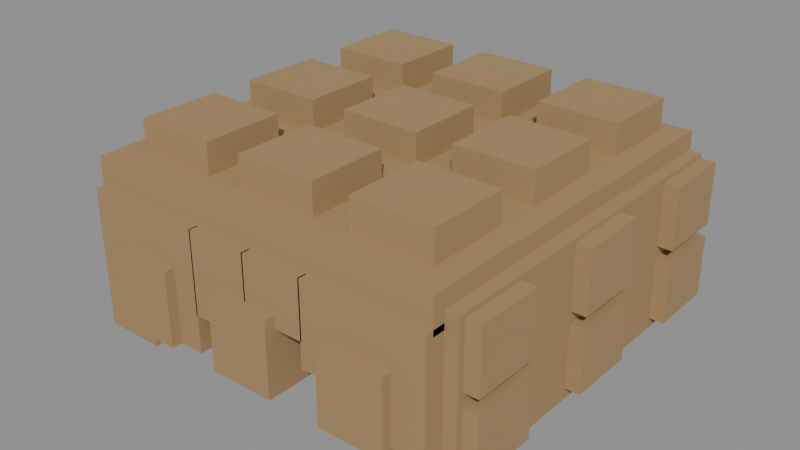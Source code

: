 # Source: hair_curly.blend  (saved by Blender 5.3.31; exported with 4.5.12 LTS)
import bpy
from mathutils import Matrix  # noqa: F401  (used for matrix-valued properties, if any)

bpy.ops.wm.read_factory_settings(use_empty=True)
scene = bpy.context.scene
scene.name = 'Scene'

# ---- materials (node trees are filled in below, after node groups)
mat_char_mat_hair = bpy.data.materials.new('char_mat_hair')
mat_char_mat_hair.diffuse_color = (0.38, 0.245, 0.115, 1.0)

# ---- material node trees
mat_char_mat_hair.use_nodes = True; mat_char_mat_hair.node_tree.nodes.clear()
_N = mat_char_mat_hair.node_tree.nodes; _L = mat_char_mat_hair.node_tree.links
n0 = _N.new('ShaderNodeBsdfPrincipled'); n0.name = 'Principled BSDF'; n0.location = (-200, 100)
n0.inputs[0].default_value = (0.38, 0.245, 0.115, 1.0)
n0.inputs[2].default_value = 0.8
n0.inputs[10].default_value = 0.005
n1 = _N.new('ShaderNodeOutputMaterial'); n1.name = 'Material Output'; n1.location = (200, 100)
_L.new(n0.outputs[0], n1.inputs[0])
n1.is_active_output = True

# ---- meshes
me_char_hair_voxel_geometry = bpy.data.meshes.new('char_hair_voxel_geometry')
me_char_hair_voxel_geometry.from_pydata([(-0.293, -0.315, 0.3905), (0.293, -0.315, 0.3905), (0.293, 0.291, 0.3905), (-0.293, 0.291, 0.3905), (-0.293, -0.315, 0.4455), (0.293, -0.315, 0.4455), (0.293, 0.291, 0.4455), (-0.293, 0.291, 0.4455), (-0.293, 0.2585, 0.141), (0.293, 0.2585, 0.141), (0.293, 0.3035, 0.141), (-0.293, 0.3035, 0.141), (-0.293, 0.2585, 0.391), (0.293, 0.2585, 0.391), (0.293, 0.3035, 0.391), (-0.293, 0.3035, 0.391), (-0.314, -0.295, 0.1725), (-0.25, -0.295, 0.1725), (-0.25, 0.285, 0.1725), (-0.314, 0.285, 0.1725), (-0.314, -0.295, 0.4175), (-0.25, -0.295, 0.4175), (-0.25, 0.285, 0.4175), (-0.314, 0.285, 0.4175), (0.25, -0.295, 0.1725), (0.314, -0.295, 0.1725), (0.314, 0.285, 0.1725), (0.25, 0.285, 0.1725), (0.25, -0.295, 0.4175), (0.314, -0.295, 0.4175), (0.314, 0.285, 0.4175), (0.25, 0.285, 0.4175), (-0.293, -0.328, 0.18), (-0.197, -0.328, 0.18), (-0.197, -0.294, 0.18), (-0.293, -0.294, 0.18), (-0.293, -0.328, 0.4), (-0.197, -0.328, 0.4), (-0.197, -0.294, 0.4), (-0.293, -0.294, 0.4), (-0.197, -0.328, 0.21), (-0.097, -0.328, 0.21), (-0.097, -0.294, 0.21), (-0.197, -0.294, 0.21), (-0.197, -0.328, 0.4), (-0.097, -0.328, 0.4), (-0.097, -0.294, 0.4), (-0.197, -0.294, 0.4), (-0.099, -0.328, 0.27), (0.001, -0.328, 0.27), (0.001, -0.294, 0.27), (-0.099, -0.294, 0.27), (-0.099, -0.328, 0.4), (0.001, -0.328, 0.4), (0.001, -0.294, 0.4), (-0.099, -0.294, 0.4), (-0.001, -0.328, 0.31), (0.099, -0.328, 0.31), (0.099, -0.294, 0.31), (-0.001, -0.294, 0.31), (-0.001, -0.328, 0.4), (0.099, -0.328, 0.4), (0.099, -0.294, 0.4), (-0.001, -0.294, 0.4), (0.097, -0.328, 0.27), (0.197, -0.328, 0.27), (0.197, -0.294, 0.27), (0.097, -0.294, 0.27), (0.097, -0.328, 0.4), (0.197, -0.328, 0.4), (0.197, -0.294, 0.4), (0.097, -0.294, 0.4), (0.197, -0.328, 0.22), (0.293, -0.328, 0.22), (0.293, -0.294, 0.22), (0.197, -0.294, 0.22), (0.197, -0.328, 0.4), (0.293, -0.328, 0.4), (0.293, -0.294, 0.4), (0.197, -0.294, 0.4), (-0.3375, -0.285, 0.19), (-0.2425, -0.285, 0.19), (-0.2425, -0.175, 0.19), (-0.3375, -0.175, 0.19), (-0.3375, -0.285, 0.29), (-0.2425, -0.285, 0.29), (-0.2425, -0.175, 0.29), (-0.3375, -0.175, 0.29), (-0.3375, -0.285, 0.31), (-0.2425, -0.285, 0.31), (-0.2425, -0.175, 0.31), (-0.3375, -0.175, 0.31), (-0.3375, -0.285, 0.41), (-0.2425, -0.285, 0.41), (-0.2425, -0.175, 0.41), (-0.3375, -0.175, 0.41), (-0.3375, -0.055, 0.19), (-0.2425, -0.055, 0.19), (-0.2425, 0.055, 0.19), (-0.3375, 0.055, 0.19), (-0.3375, -0.055, 0.29), (-0.2425, -0.055, 0.29), (-0.2425, 0.055, 0.29), (-0.3375, 0.055, 0.29), (-0.3375, -0.055, 0.31), (-0.2425, -0.055, 0.31), (-0.2425, 0.055, 0.31), (-0.3375, 0.055, 0.31), (-0.3375, -0.055, 0.41), (-0.2425, -0.055, 0.41), (-0.2425, 0.055, 0.41), (-0.3375, 0.055, 0.41), (-0.3375, 0.175, 0.19), (-0.2425, 0.175, 0.19), (-0.2425, 0.285, 0.19), (-0.3375, 0.285, 0.19), (-0.3375, 0.175, 0.29), (-0.2425, 0.175, 0.29), (-0.2425, 0.285, 0.29), (-0.3375, 0.285, 0.29), (-0.3375, 0.175, 0.31), (-0.2425, 0.175, 0.31), (-0.2425, 0.285, 0.31), (-0.3375, 0.285, 0.31), (-0.3375, 0.175, 0.41), (-0.2425, 0.175, 0.41), (-0.2425, 0.285, 0.41), (-0.3375, 0.285, 0.41), (0.2425, -0.285, 0.19), (0.3375, -0.285, 0.19), (0.3375, -0.175, 0.19), (0.2425, -0.175, 0.19), (0.2425, -0.285, 0.29), (0.3375, -0.285, 0.29), (0.3375, -0.175, 0.29), (0.2425, -0.175, 0.29), (0.2425, -0.285, 0.31), (0.3375, -0.285, 0.31), (0.3375, -0.175, 0.31), (0.2425, -0.175, 0.31), (0.2425, -0.285, 0.41), (0.3375, -0.285, 0.41), (0.3375, -0.175, 0.41), (0.2425, -0.175, 0.41), (0.2425, -0.055, 0.19), (0.3375, -0.055, 0.19), (0.3375, 0.055, 0.19), (0.2425, 0.055, 0.19), (0.2425, -0.055, 0.29), (0.3375, -0.055, 0.29), (0.3375, 0.055, 0.29), (0.2425, 0.055, 0.29), (0.2425, -0.055, 0.31), (0.3375, -0.055, 0.31), (0.3375, 0.055, 0.31), (0.2425, 0.055, 0.31), (0.2425, -0.055, 0.41), (0.3375, -0.055, 0.41), (0.3375, 0.055, 0.41), (0.2425, 0.055, 0.41), (0.2425, 0.175, 0.19), (0.3375, 0.175, 0.19), (0.3375, 0.285, 0.19), (0.2425, 0.285, 0.19), (0.2425, 0.175, 0.29), (0.3375, 0.175, 0.29), (0.3375, 0.285, 0.29), (0.2425, 0.285, 0.29), (0.2425, 0.175, 0.31), (0.3375, 0.175, 0.31), (0.3375, 0.285, 0.31), (0.2425, 0.285, 0.31), (0.2425, 0.175, 0.41), (0.3375, 0.175, 0.41), (0.3375, 0.285, 0.41), (0.2425, 0.285, 0.41), (-0.255, -0.265, 0.405), (-0.125, -0.265, 0.405), (-0.125, -0.135, 0.405), (-0.255, -0.135, 0.405), (-0.255, -0.265, 0.495), (-0.125, -0.265, 0.495), (-0.125, -0.135, 0.495), (-0.255, -0.135, 0.495), (-0.255, -0.065, 0.405), (-0.125, -0.065, 0.405), (-0.125, 0.065, 0.405), (-0.255, 0.065, 0.405), (-0.255, -0.065, 0.495), (-0.125, -0.065, 0.495), (-0.125, 0.065, 0.495), (-0.255, 0.065, 0.495), (-0.255, 0.135, 0.405), (-0.125, 0.135, 0.405), (-0.125, 0.265, 0.405), (-0.255, 0.265, 0.405), (-0.255, 0.135, 0.495), (-0.125, 0.135, 0.495), (-0.125, 0.265, 0.495), (-0.255, 0.265, 0.495), (-0.065, -0.265, 0.405), (0.065, -0.265, 0.405), (0.065, -0.135, 0.405), (-0.065, -0.135, 0.405), (-0.065, -0.265, 0.495), (0.065, -0.265, 0.495), (0.065, -0.135, 0.495), (-0.065, -0.135, 0.495), (-0.065, -0.065, 0.405), (0.065, -0.065, 0.405), (0.065, 0.065, 0.405), (-0.065, 0.065, 0.405), (-0.065, -0.065, 0.495), (0.065, -0.065, 0.495), (0.065, 0.065, 0.495), (-0.065, 0.065, 0.495), (-0.065, 0.135, 0.405), (0.065, 0.135, 0.405), (0.065, 0.265, 0.405), (-0.065, 0.265, 0.405), (-0.065, 0.135, 0.495), (0.065, 0.135, 0.495), (0.065, 0.265, 0.495), (-0.065, 0.265, 0.495), (0.125, -0.265, 0.405), (0.255, -0.265, 0.405), (0.255, -0.135, 0.405), (0.125, -0.135, 0.405), (0.125, -0.265, 0.495), (0.255, -0.265, 0.495), (0.255, -0.135, 0.495), (0.125, -0.135, 0.495), (0.125, -0.065, 0.405), (0.255, -0.065, 0.405), (0.255, 0.065, 0.405), (0.125, 0.065, 0.405), (0.125, -0.065, 0.495), (0.255, -0.065, 0.495), (0.255, 0.065, 0.495), (0.125, 0.065, 0.495), (0.125, 0.135, 0.405), (0.255, 0.135, 0.405), (0.255, 0.265, 0.405), (0.125, 0.265, 0.405), (0.125, 0.135, 0.495), (0.255, 0.135, 0.495), (0.255, 0.265, 0.495), (0.125, 0.265, 0.495), (-0.2425, -0.3445, 0.21), (-0.1375, -0.3445, 0.21), (-0.1375, -0.2395, 0.21), (-0.2425, -0.2395, 0.21), (-0.2425, -0.3445, 0.33), (-0.1375, -0.3445, 0.33), (-0.1375, -0.2395, 0.33), (-0.2425, -0.2395, 0.33), (-0.0525, -0.3445, 0.21), (0.0525, -0.3445, 0.21), (0.0525, -0.2395, 0.21), (-0.0525, -0.2395, 0.21), (-0.0525, -0.3445, 0.33), (0.0525, -0.3445, 0.33), (0.0525, -0.2395, 0.33), (-0.0525, -0.2395, 0.33), (0.1375, -0.3445, 0.21), (0.2425, -0.3445, 0.21), (0.2425, -0.2395, 0.21), (0.1375, -0.2395, 0.21), (0.1375, -0.3445, 0.33), (0.2425, -0.3445, 0.33), (0.2425, -0.2395, 0.33), (0.1375, -0.2395, 0.33)], [], [(0, 3, 2, 1), (4, 5, 6, 7), (0, 1, 5, 4), (1, 2, 6, 5), (2, 3, 7, 6), (3, 0, 4, 7), (8, 11, 10, 9), (12, 13, 14, 15), (8, 9, 13, 12), (9, 10, 14, 13), (10, 11, 15, 14), (11, 8, 12, 15), (16, 19, 18, 17), (20, 21, 22, 23), (16, 17, 21, 20), (17, 18, 22, 21), (18, 19, 23, 22), (19, 16, 20, 23), (24, 27, 26, 25), (28, 29, 30, 31), (24, 25, 29, 28), (25, 26, 30, 29), (26, 27, 31, 30), (27, 24, 28, 31), (32, 35, 34, 33), (36, 37, 38, 39), (32, 33, 37, 36), (33, 34, 38, 37), (34, 35, 39, 38), (35, 32, 36, 39), (40, 43, 42, 41), (44, 45, 46, 47), (40, 41, 45, 44), (41, 42, 46, 45), (42, 43, 47, 46), (43, 40, 44, 47), (48, 51, 50, 49), (52, 53, 54, 55), (48, 49, 53, 52), (49, 50, 54, 53), (50, 51, 55, 54), (51, 48, 52, 55), (56, 59, 58, 57), (60, 61, 62, 63), (56, 57, 61, 60), (57, 58, 62, 61), (58, 59, 63, 62), (59, 56, 60, 63), (64, 67, 66, 65), (68, 69, 70, 71), (64, 65, 69, 68), (65, 66, 70, 69), (66, 67, 71, 70), (67, 64, 68, 71), (72, 75, 74, 73), (76, 77, 78, 79), (72, 73, 77, 76), (73, 74, 78, 77), (74, 75, 79, 78), (75, 72, 76, 79), (80, 83, 82, 81), (84, 85, 86, 87), (80, 81, 85, 84), (81, 82, 86, 85), (82, 83, 87, 86), (83, 80, 84, 87), (88, 91, 90, 89), (92, 93, 94, 95), (88, 89, 93, 92), (89, 90, 94, 93), (90, 91, 95, 94), (91, 88, 92, 95), (96, 99, 98, 97), (100, 101, 102, 103), (96, 97, 101, 100), (97, 98, 102, 101), (98, 99, 103, 102), (99, 96, 100, 103), (104, 107, 106, 105), (108, 109, 110, 111), (104, 105, 109, 108), (105, 106, 110, 109), (106, 107, 111, 110), (107, 104, 108, 111), (112, 115, 114, 113), (116, 117, 118, 119), (112, 113, 117, 116), (113, 114, 118, 117), (114, 115, 119, 118), (115, 112, 116, 119), (120, 123, 122, 121), (124, 125, 126, 127), (120, 121, 125, 124), (121, 122, 126, 125), (122, 123, 127, 126), (123, 120, 124, 127), (128, 131, 130, 129), (132, 133, 134, 135), (128, 129, 133, 132), (129, 130, 134, 133), (130, 131, 135, 134), (131, 128, 132, 135), (136, 139, 138, 137), (140, 141, 142, 143), (136, 137, 141, 140), (137, 138, 142, 141), (138, 139, 143, 142), (139, 136, 140, 143), (144, 147, 146, 145), (148, 149, 150, 151), (144, 145, 149, 148), (145, 146, 150, 149), (146, 147, 151, 150), (147, 144, 148, 151), (152, 155, 154, 153), (156, 157, 158, 159), (152, 153, 157, 156), (153, 154, 158, 157), (154, 155, 159, 158), (155, 152, 156, 159), (160, 163, 162, 161), (164, 165, 166, 167), (160, 161, 165, 164), (161, 162, 166, 165), (162, 163, 167, 166), (163, 160, 164, 167), (168, 171, 170, 169), (172, 173, 174, 175), (168, 169, 173, 172), (169, 170, 174, 173), (170, 171, 175, 174), (171, 168, 172, 175), (176, 179, 178, 177), (180, 181, 182, 183), (176, 177, 181, 180), (177, 178, 182, 181), (178, 179, 183, 182), (179, 176, 180, 183), (184, 187, 186, 185), (188, 189, 190, 191), (184, 185, 189, 188), (185, 186, 190, 189), (186, 187, 191, 190), (187, 184, 188, 191), (192, 195, 194, 193), (196, 197, 198, 199), (192, 193, 197, 196), (193, 194, 198, 197), (194, 195, 199, 198), (195, 192, 196, 199), (200, 203, 202, 201), (204, 205, 206, 207), (200, 201, 205, 204), (201, 202, 206, 205), (202, 203, 207, 206), (203, 200, 204, 207), (208, 211, 210, 209), (212, 213, 214, 215), (208, 209, 213, 212), (209, 210, 214, 213), (210, 211, 215, 214), (211, 208, 212, 215), (216, 219, 218, 217), (220, 221, 222, 223), (216, 217, 221, 220), (217, 218, 222, 221), (218, 219, 223, 222), (219, 216, 220, 223), (224, 227, 226, 225), (228, 229, 230, 231), (224, 225, 229, 228), (225, 226, 230, 229), (226, 227, 231, 230), (227, 224, 228, 231), (232, 235, 234, 233), (236, 237, 238, 239), (232, 233, 237, 236), (233, 234, 238, 237), (234, 235, 239, 238), (235, 232, 236, 239), (240, 243, 242, 241), (244, 245, 246, 247), (240, 241, 245, 244), (241, 242, 246, 245), (242, 243, 247, 246), (243, 240, 244, 247), (248, 251, 250, 249), (252, 253, 254, 255), (248, 249, 253, 252), (249, 250, 254, 253), (250, 251, 255, 254), (251, 248, 252, 255), (256, 259, 258, 257), (260, 261, 262, 263), (256, 257, 261, 260), (257, 258, 262, 261), (258, 259, 263, 262), (259, 256, 260, 263), (264, 267, 266, 265), (268, 269, 270, 271), (264, 265, 269, 268), (265, 266, 270, 269), (266, 267, 271, 270), (267, 264, 268, 271)])
me_char_hair_voxel_geometry.materials.append(mat_char_mat_hair)
me_char_hair_voxel_geometry.update()

# ---- objects
ob_hair_component_root = bpy.data.objects.new('hair_component_root', None)
ob_char_hair_visual = bpy.data.objects.new('char_hair_visual', me_char_hair_voxel_geometry)

# ---- transforms, parenting, visibility, modifiers, constraints
ob_hair_component_root.location = (0.0, 0.0, 0.0)
ob_char_hair_visual.parent = ob_hair_component_root
ob_char_hair_visual.location = (0.0, 0.0, 0.0)

# ---- collection membership
scene.collection.objects.link(ob_hair_component_root)
scene.collection.objects.link(ob_char_hair_visual)

# ---- scene / render settings (as saved in the file)
scene.frame_start = 1; scene.frame_end = 250; scene.frame_set(1)
scene.render.engine = 'BLENDER_EEVEE_NEXT'
scene.render.bake_bias = 0.0
scene.render.bake_samples = 0
scene.render.compositor_device = 'GPU'
scene.eevee.use_volume_custom_range = False
scene.eevee.fast_gi_thickness_near = 0.1
scene.eevee.fast_gi_thickness_far = 0.0
scene.eevee.ray_tracing_options.screen_trace_thickness = 0.1
bpy.context.view_layer.update()

# ---- added for rendering (the .blend has no active camera and no usable light): camera, sun + grey world if the file has none
cam_auto = bpy.data.cameras.new('AutoCamera')
cam_auto.lens = 50.0
cam_auto.sensor_width = 36.0
cam_auto.clip_end = 1000.0
ob_auto_camera = bpy.data.objects.new('AutoCamera', cam_auto)
scene.collection.objects.link(ob_auto_camera)
ob_auto_camera.location = (0.925615, -1.13124, 1.05849)
ob_auto_camera.rotation_euler = (1.09748, -7.21219e-08, 0.694738)
scene.camera = ob_auto_camera
light_auto_sun = bpy.data.lights.new('AutoSun', 'SUN')
light_auto_sun.energy = 3.0
light_auto_sun.angle = 0.0523599
ob_auto_sun = bpy.data.objects.new('AutoSun', light_auto_sun)
scene.collection.objects.link(ob_auto_sun)
ob_auto_sun.rotation_euler = (0.872665, 0.174533, 0.523599)
if scene.world is None:
    world_auto = bpy.data.worlds.new('AutoWorld')
    world_auto.color = (0.3, 0.3, 0.3)
    scene.world = world_auto
bpy.context.view_layer.update()
